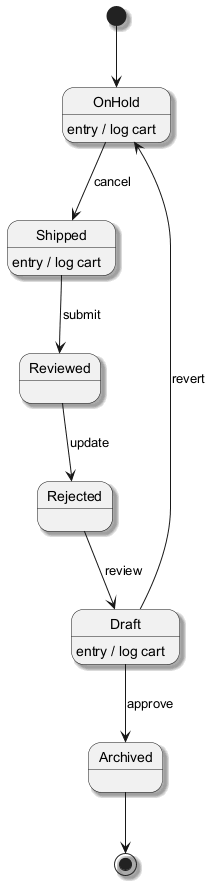

The diagram above was rendered by PlantUML. Its source (embedded in the PNG):
@startuml
skinparam backgroundColor #FFFFFF
skinparam classBackgroundColor #E8F4FA
skinparam classBorderColor #2C7DA0
skinparam shadowing true
[*] --> OnHold
OnHold --> Shipped : cancel
OnHold : entry / log cart
Shipped --> Reviewed : submit
Shipped : entry / log cart
Reviewed --> Rejected : update
Rejected --> Draft : review
Draft --> Archived : approve
Draft : entry / log cart
Draft --> OnHold : revert
Archived --> [*]
@enduml